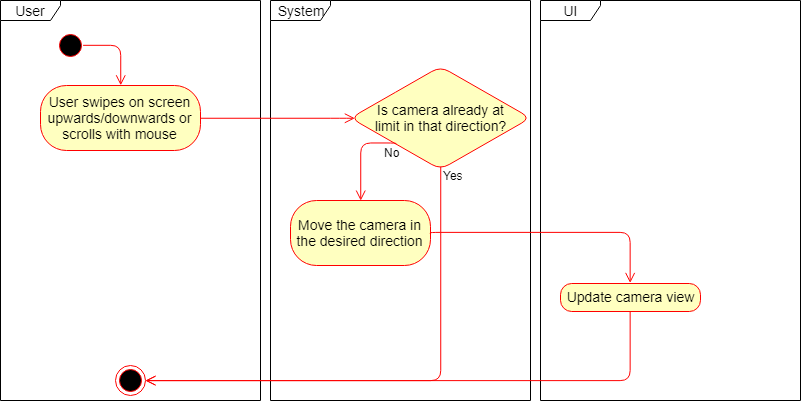

The diagram above was exported from draw.io. Its source (the exported page's mxGraphModel, read from the mxfile embedded in the PNG):
<mxGraphModel dx="988" dy="474" grid="1" gridSize="10" guides="1" tooltips="1" connect="1" arrows="1" fold="1" page="1" pageScale="1" pageWidth="827" pageHeight="1169" background="#ffffff" math="0" shadow="0">
  <root>
    <mxCell id="0" />
    <mxCell id="1" parent="0" />
    <mxCell id="6" value="User" style="shape=umlFrame;whiteSpace=wrap;html=1;rounded=1;strokeColor=#000000;fillColor=#FFFFFF;fontSize=14;width=60;height=20;" parent="1" vertex="1">
      <mxGeometry x="40" y="20" width="260" height="400" as="geometry" />
    </mxCell>
    <mxCell id="7" value="System" style="shape=umlFrame;whiteSpace=wrap;html=1;rounded=1;strokeColor=#000000;fillColor=#FFFFFF;fontSize=14;width=60;height=20;" parent="1" vertex="1">
      <mxGeometry x="310" y="20" width="260" height="400" as="geometry" />
    </mxCell>
    <mxCell id="8" value="UI" style="shape=umlFrame;whiteSpace=wrap;html=1;rounded=1;strokeColor=#000000;fillColor=#FFFFFF;fontSize=14;width=60;height=20;" parent="1" vertex="1">
      <mxGeometry x="580" y="20" width="260" height="400" as="geometry" />
    </mxCell>
    <mxCell id="9" value="" style="ellipse;html=1;shape=startState;fillColor=#000000;strokeColor=#ff0000;rounded=1;fontSize=14;" parent="1" vertex="1">
      <mxGeometry x="95" y="50" width="30" height="30" as="geometry" />
    </mxCell>
    <mxCell id="10" value="" style="edgeStyle=orthogonalEdgeStyle;html=1;verticalAlign=bottom;endArrow=open;endSize=8;strokeColor=#ff0000;fontSize=14;entryX=0.5;entryY=0;entryDx=0;entryDy=0;exitX=0.9;exitY=0.489;exitDx=0;exitDy=0;exitPerimeter=0;" parent="1" source="9" target="31" edge="1">
      <mxGeometry relative="1" as="geometry">
        <mxPoint x="110" y="100" as="targetPoint" />
        <Array as="points">
          <mxPoint x="160" y="65" />
        </Array>
      </mxGeometry>
    </mxCell>
    <mxCell id="11" value="" style="ellipse;html=1;shape=endState;fillColor=#000000;strokeColor=#ff0000;rounded=1;fontSize=14;" parent="1" vertex="1">
      <mxGeometry x="155" y="385" width="30" height="30" as="geometry" />
    </mxCell>
    <mxCell id="31" value="User swipes on screen upwards/downwards or scrolls with mouse" style="rounded=1;whiteSpace=wrap;html=1;arcSize=40;fillColor=#ffffc0;strokeColor=#ff0000;fontSize=14;" parent="1" vertex="1">
      <mxGeometry x="80" y="105" width="160" height="65" as="geometry" />
    </mxCell>
    <mxCell id="45" value="" style="edgeStyle=orthogonalEdgeStyle;html=1;verticalAlign=bottom;endArrow=open;endSize=8;strokeColor=#ff0000;fontSize=14;entryX=0.024;entryY=0.504;exitX=1;exitY=0.5;entryDx=0;entryDy=0;exitDx=0;exitDy=0;entryPerimeter=0;" parent="1" source="31" target="NBDv22bV3_weLzYaTGoi-46" edge="1">
      <mxGeometry relative="1" as="geometry">
        <mxPoint x="380" y="134.66666666666669" as="targetPoint" />
        <mxPoint x="510" y="280" as="sourcePoint" />
        <Array as="points">
          <mxPoint x="380" y="138" />
          <mxPoint x="380" y="138" />
        </Array>
      </mxGeometry>
    </mxCell>
    <mxCell id="NBDv22bV3_weLzYaTGoi-46" value="Is camera already at&lt;br&gt;limit in that direction?&lt;br&gt;" style="rhombus;whiteSpace=wrap;html=1;fillColor=#ffffc0;strokeColor=#ff0000;rounded=1;fontSize=14;" parent="1" vertex="1">
      <mxGeometry x="390" y="86" width="180" height="103" as="geometry" />
    </mxCell>
    <mxCell id="NBDv22bV3_weLzYaTGoi-47" value="" style="edgeStyle=orthogonalEdgeStyle;html=1;verticalAlign=bottom;endArrow=open;endSize=8;strokeColor=#ff0000;fontSize=14;entryX=1;entryY=0.5;exitX=0.502;exitY=0.973;exitDx=0;exitDy=0;entryDx=0;entryDy=0;exitPerimeter=0;" parent="1" source="NBDv22bV3_weLzYaTGoi-46" target="11" edge="1">
      <mxGeometry relative="1" as="geometry">
        <mxPoint x="-20" y="290.16666666666674" as="targetPoint" />
        <Array as="points">
          <mxPoint x="480" y="400" />
        </Array>
        <mxPoint x="465" y="240.5" as="sourcePoint" />
      </mxGeometry>
    </mxCell>
    <mxCell id="NBDv22bV3_weLzYaTGoi-48" value="Yes&lt;br&gt;" style="text;html=1;resizable=0;points=[];align=center;verticalAlign=middle;labelBackgroundColor=#ffffff;" parent="NBDv22bV3_weLzYaTGoi-47" vertex="1" connectable="0">
      <mxGeometry x="-0.9711" y="-1" relative="1" as="geometry">
        <mxPoint x="13.5" y="1" as="offset" />
      </mxGeometry>
    </mxCell>
    <mxCell id="JNYTmxPoYQLcB4NW3XPB-45" value="Move the camera in the desired direction" style="rounded=1;whiteSpace=wrap;html=1;arcSize=40;fillColor=#ffffc0;strokeColor=#ff0000;fontSize=14;" vertex="1" parent="1">
      <mxGeometry x="330" y="220" width="140" height="65" as="geometry" />
    </mxCell>
    <mxCell id="JNYTmxPoYQLcB4NW3XPB-46" value="" style="edgeStyle=orthogonalEdgeStyle;html=1;verticalAlign=bottom;endArrow=open;endSize=8;strokeColor=#ff0000;fontSize=14;entryX=0.5;entryY=0;exitX=0;exitY=1;entryDx=0;entryDy=0;exitDx=0;exitDy=0;" edge="1" parent="1" source="NBDv22bV3_weLzYaTGoi-46" target="JNYTmxPoYQLcB4NW3XPB-45">
      <mxGeometry relative="1" as="geometry">
        <mxPoint x="407" y="188" as="targetPoint" />
        <mxPoint x="250" y="190" as="sourcePoint" />
        <Array as="points">
          <mxPoint x="400" y="163" />
        </Array>
      </mxGeometry>
    </mxCell>
    <mxCell id="JNYTmxPoYQLcB4NW3XPB-47" value="No" style="text;html=1;resizable=0;points=[];align=center;verticalAlign=middle;labelBackgroundColor=#ffffff;" vertex="1" connectable="0" parent="JNYTmxPoYQLcB4NW3XPB-46">
      <mxGeometry x="-0.6916" y="-1" relative="1" as="geometry">
        <mxPoint x="8" y="9.5" as="offset" />
      </mxGeometry>
    </mxCell>
    <mxCell id="JNYTmxPoYQLcB4NW3XPB-48" value="Update camera view" style="rounded=1;whiteSpace=wrap;html=1;arcSize=40;fillColor=#ffffc0;strokeColor=#ff0000;fontSize=14;" vertex="1" parent="1">
      <mxGeometry x="600" y="303" width="140" height="28" as="geometry" />
    </mxCell>
    <mxCell id="JNYTmxPoYQLcB4NW3XPB-49" value="" style="edgeStyle=orthogonalEdgeStyle;html=1;verticalAlign=bottom;endArrow=open;endSize=8;strokeColor=#ff0000;fontSize=14;entryX=0.5;entryY=0;exitX=1;exitY=0.5;entryDx=0;entryDy=0;exitDx=0;exitDy=0;" edge="1" parent="1" source="JNYTmxPoYQLcB4NW3XPB-45" target="JNYTmxPoYQLcB4NW3XPB-48">
      <mxGeometry relative="1" as="geometry">
        <mxPoint x="410" y="229.83333333333337" as="targetPoint" />
        <mxPoint x="445" y="173.16666666666669" as="sourcePoint" />
        <Array as="points">
          <mxPoint x="670" y="252" />
        </Array>
      </mxGeometry>
    </mxCell>
    <mxCell id="JNYTmxPoYQLcB4NW3XPB-51" value="" style="edgeStyle=orthogonalEdgeStyle;html=1;verticalAlign=bottom;endArrow=open;endSize=8;strokeColor=#ff0000;fontSize=14;exitX=0.5;exitY=1;exitDx=0;exitDy=0;entryX=1;entryY=0.5;entryDx=0;entryDy=0;entryPerimeter=0;" edge="1" parent="1" source="JNYTmxPoYQLcB4NW3XPB-48" target="11">
      <mxGeometry relative="1" as="geometry">
        <mxPoint x="190" y="400" as="targetPoint" />
        <mxPoint x="530" y="469.83333333333337" as="sourcePoint" />
        <Array as="points">
          <mxPoint x="670" y="400" />
        </Array>
      </mxGeometry>
    </mxCell>
  </root>
</mxGraphModel>